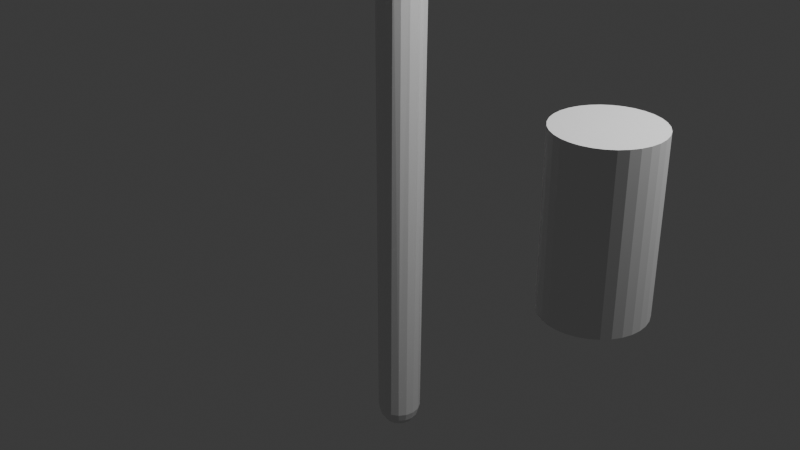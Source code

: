 # Source: Tree.blend  (saved by Blender 4.5.90; exported with 4.5.12 LTS)
import bpy
from mathutils import Matrix  # noqa: F401  (used for matrix-valued properties, if any)

bpy.ops.wm.read_factory_settings(use_empty=True)
scene = bpy.context.scene
scene.name = 'Scene'

# ---- collections
col_collection = bpy.data.collections.new('Collection'); scene.collection.children.link(col_collection)

# ---- materials (node trees are filled in below, after node groups)
mat_material = bpy.data.materials.new('Material')
mat_material.alpha_threshold = 0.0
mat_material.roughness = 0.5
mat_material.line_color = (0.0, 0.0, 0.0, 1.0)

# ---- material node trees
mat_material.use_nodes = True; mat_material.node_tree.nodes.clear()
_N = mat_material.node_tree.nodes; _L = mat_material.node_tree.links
n0 = _N.new('ShaderNodeOutputMaterial'); n0.name = 'Material Output'; n0.location = (200, 100)
n1 = _N.new('ShaderNodeBsdfPrincipled'); n1.name = 'Principled BSDF'; n1.location = (-200, 100)
n1.inputs[3].default_value = 1.45
_L.new(n1.outputs[0], n0.inputs[0])
n0.is_active_output = True

# ---- world
world_world = bpy.data.worlds.new('World'); scene.world = world_world
world_world.use_nodes = True; world_world.node_tree.nodes.clear()
_N = world_world.node_tree.nodes; _L = world_world.node_tree.links
n0 = _N.new('ShaderNodeOutputWorld'); n0.name = 'World Output'; n0.location = (200, 100)
n1 = _N.new('ShaderNodeBackground'); n1.name = 'Background'; n1.location = (-200, 100)
n1.inputs[0].default_value = (0.05088, 0.05088, 0.05088, 1.0)
_L.new(n1.outputs[0], n0.inputs[0])
n0.is_active_output = True
world_world.color = (0.05088, 0.05088, 0.05088)
world_world.sun_shadow_jitter_overblur = 0.0

# ---- cameras
cam_camera = bpy.data.cameras.new('Camera')
cam_camera.clip_end = 100.0
cam_camera.ortho_scale = 7.314

# ---- lights
light_light = bpy.data.lights.new('Light', 'POINT')
light_light.energy = 1000.0
light_light.shadow_soft_size = 0.1

# ---- meshes
me_cube = bpy.data.meshes.new('Cube')
me_cube.from_pydata([(0.0, 0.0, -2.522), (0.0, 0.0, 0.2695), (0.04728, -5.159e-07, 3.839), (0.08814, -1.145e-06, 7.176), (0.06695, -0.7217, 14.02), (2.347, -0.4305, 10.38), (-1.412, 0.4934, 5.96), (-3.906, 0.729, 7.041), (-1.388, 0.9948, 8.259), (0.009753, -0.5329, 11.66), (-0.8322, -0.8123, 13.12)], [(0, 1), (1, 2), (2, 3), (9, 4), (3, 5), (2, 6), (6, 7), (6, 8), (3, 9), (9, 10)], [])
_uv = me_cube.uv_layers.new(name='UVMap')
_uv.uv.foreach_set('vector', [])
me_cube.materials.append(mat_material)
me_cube.use_mirror_vertex_groups = False
me_cube.update()
me_cylinder = bpy.data.meshes.new('Cylinder')
me_cylinder.from_pydata([(6.077e-09, 0.4981, 0.0), (6.077e-09, 0.4981, 1.7), (0.09717, 0.4885, 0.0), (0.09717, 0.4885, 1.7), (0.1906, 0.4602, 0.0), (0.1906, 0.4602, 1.7), (0.2767, 0.4141, 0.0), (0.2767, 0.4141, 1.7), (0.3522, 0.3522, 0.0), (0.3522, 0.3522, 1.7), (0.4141, 0.2767, 0.0), (0.4141, 0.2767, 1.7), (0.4602, 0.1906, 0.0), (0.4602, 0.1906, 1.7), (0.4885, 0.09717, 0.0), (0.4885, 0.09717, 1.7), (0.4981, 9.349e-10, 0.0), (0.4981, 9.349e-10, 1.7), (0.4885, -0.09717, 0.0), (0.4885, -0.09717, 1.7), (0.4602, -0.1906, 0.0), (0.4602, -0.1906, 1.7), (0.4141, -0.2767, 0.0), (0.4141, -0.2767, 1.7), (0.3522, -0.3522, 0.0), (0.3522, -0.3522, 1.7), (0.2767, -0.4141, 0.0), (0.2767, -0.4141, 1.7), (0.1906, -0.4602, 0.0), (0.1906, -0.4602, 1.7), (0.09717, -0.4885, 0.0), (0.09717, -0.4885, 1.7), (6.077e-09, -0.4981, 0.0), (6.077e-09, -0.4981, 1.7), (-0.09717, -0.4885, 0.0), (-0.09717, -0.4885, 1.7), (-0.1906, -0.4602, 0.0), (-0.1906, -0.4602, 1.7), (-0.2767, -0.4141, 0.0), (-0.2767, -0.4141, 1.7), (-0.3522, -0.3522, 0.0), (-0.3522, -0.3522, 1.7), (-0.4141, -0.2767, 0.0), (-0.4141, -0.2767, 1.7), (-0.4602, -0.1906, 0.0), (-0.4602, -0.1906, 1.7), (-0.4885, -0.09717, 0.0), (-0.4885, -0.09717, 1.7), (-0.4981, 9.349e-10, 0.0), (-0.4981, 9.349e-10, 1.7), (-0.4885, 0.09717, 0.0), (-0.4885, 0.09717, 1.7), (-0.4602, 0.1906, 0.0), (-0.4602, 0.1906, 1.7), (-0.4141, 0.2767, 0.0), (-0.4141, 0.2767, 1.7), (-0.3522, 0.3522, 0.0), (-0.3522, 0.3522, 1.7), (-0.2767, 0.4141, 0.0), (-0.2767, 0.4141, 1.7), (-0.1906, 0.4602, 0.0), (-0.1906, 0.4602, 1.7), (-0.09717, 0.4885, 0.0), (-0.09717, 0.4885, 1.7)], [], [(0, 1, 3, 2), (2, 3, 5, 4), (4, 5, 7, 6), (6, 7, 9, 8), (8, 9, 11, 10), (10, 11, 13, 12), (12, 13, 15, 14), (14, 15, 17, 16), (16, 17, 19, 18), (18, 19, 21, 20), (20, 21, 23, 22), (22, 23, 25, 24), (24, 25, 27, 26), (26, 27, 29, 28), (28, 29, 31, 30), (30, 31, 33, 32), (32, 33, 35, 34), (34, 35, 37, 36), (36, 37, 39, 38), (38, 39, 41, 40), (40, 41, 43, 42), (42, 43, 45, 44), (44, 45, 47, 46), (46, 47, 49, 48), (48, 49, 51, 50), (50, 51, 53, 52), (52, 53, 55, 54), (54, 55, 57, 56), (56, 57, 59, 58), (58, 59, 61, 60), (3, 1, 63, 61, 59, 57, 55, 53, 51, 49, 47, 45, 43, 41, 39, 37, 35, 33, 31, 29, 27, 25, 23, 21, 19, 17, 15, 13, 11, 9, 7, 5), (60, 61, 63, 62), (62, 63, 1, 0), (0, 2, 4, 6, 8, 10, 12, 14, 16, 18, 20, 22, 24, 26, 28, 30, 32, 34, 36, 38, 40, 42, 44, 46, 48, 50, 52, 54, 56, 58, 60, 62)])
_uv = me_cylinder.uv_layers.new(name='UVMap')
_uv.uv.foreach_set('vector', [1.0, 0.5, 1.0, 1.0, 0.9688, 1.0, 0.9688, 0.5, 0.9688, 0.5, 0.9688, 1.0, 0.9375, 1.0, 0.9375, 0.5, 0.9375, 0.5, 0.9375, 1.0, 0.9062, 1.0, 0.9062, 0.5, 0.9062, 0.5, 0.9062, 1.0, 0.875, 1.0, 0.875, 0.5, 0.875, 0.5, 0.875, 1.0, 0.8438, 1.0, 0.8438, 0.5, 0.8438, 0.5, 0.8438, 1.0, 0.8125, 1.0, 0.8125, 0.5, 0.8125, 0.5, 0.8125, 1.0, 0.7812, 1.0, 0.7812, 0.5, 0.7812, 0.5, 0.7812, 1.0, 0.75, 1.0, 0.75, 0.5, 0.75, 0.5, 0.75, 1.0, 0.7188, 1.0, 0.7188, 0.5, 0.7188, 0.5, 0.7188, 1.0, 0.6875, 1.0, 0.6875, 0.5, 0.6875, 0.5, 0.6875, 1.0, 0.6562, 1.0, 0.6562, 0.5, 0.6562, 0.5, 0.6562, 1.0, 0.625, 1.0, 0.625, 0.5, 0.625, 0.5, 0.625, 1.0, 0.5938, 1.0, 0.5938, 0.5, 0.5938, 0.5, 0.5938, 1.0, 0.5625, 1.0, 0.5625, 0.5, 0.5625, 0.5, 0.5625, 1.0, 0.5312, 1.0, 0.5312, 0.5, 0.5312, 0.5, 0.5312, 1.0, 0.5, 1.0, 0.5, 0.5, 0.5, 0.5, 0.5, 1.0, 0.4688, 1.0, 0.4688, 0.5, 0.4688, 0.5, 0.4688, 1.0, 0.4375, 1.0, 0.4375, 0.5, 0.4375, 0.5, 0.4375, 1.0, 0.4062, 1.0, 0.4062, 0.5, 0.4062, 0.5, 0.4062, 1.0, 0.375, 1.0, 0.375, 0.5, 0.375, 0.5, 0.375, 1.0, 0.3438, 1.0, 0.3438, 0.5, 0.3438, 0.5, 0.3438, 1.0, 0.3125, 1.0, 0.3125, 0.5, 0.3125, 0.5, 0.3125, 1.0, 0.2812, 1.0, 0.2812, 0.5, 0.2812, 0.5, 0.2812, 1.0, 0.25, 1.0, 0.25, 0.5, 0.25, 0.5, 0.25, 1.0, 0.2188, 1.0, 0.2188, 0.5, 0.2188, 0.5, 0.2188, 1.0, 0.1875, 1.0, 0.1875, 0.5, 0.1875, 0.5, 0.1875, 1.0, 0.1562, 1.0, 0.1562, 0.5, 0.1562, 0.5, 0.1562, 1.0, 0.125, 1.0, 0.125, 0.5, 0.125, 0.5, 0.125, 1.0, 0.09375, 1.0, 0.09375, 0.5, 0.09375, 0.5, 0.09375, 1.0, 0.0625, 1.0, 0.0625, 0.5, 0.2968, 0.4854, 0.25, 0.49, 0.2032, 0.4854, 0.1582, 0.4717, 0.1167, 0.4496, 0.08029, 0.4197, 0.05045, 0.3833, 0.02827, 0.3418, 0.01461, 0.2968, 0.01, 0.25, 0.01461, 0.2032, 0.02827, 0.1582, 0.05045, 0.1167, 0.08029, 0.08029, 0.1167, 0.05045, 0.1582, 0.02827, 0.2032, 0.01461, 0.25, 0.01, 0.2968, 0.01461, 0.3418, 0.02827, 0.3833, 0.05045, 0.4197, 0.08029, 0.4496, 0.1167, 0.4717, 0.1582, 0.4854, 0.2032, 0.49, 0.25, 0.4854, 0.2968, 0.4717, 0.3418, 0.4496, 0.3833, 0.4197, 0.4197, 0.3833, 0.4496, 0.3418, 0.4717, 0.0625, 0.5, 0.0625, 1.0, 0.03125, 1.0, 0.03125, 0.5, 0.03125, 0.5, 0.03125, 1.0, 0.0, 1.0, 0.0, 0.5, 0.75, 0.49, 0.7968, 0.4854, 0.8418, 0.4717, 0.8833, 0.4496, 0.9197, 0.4197, 0.9496, 0.3833, 0.9717, 0.3418, 0.9854, 0.2968, 0.99, 0.25, 0.9854, 0.2032, 0.9717, 0.1582, 0.9496, 0.1167, 0.9197, 0.08029, 0.8833, 0.05045, 0.8418, 0.02827, 0.7968, 0.01461, 0.75, 0.01, 0.7032, 0.01461, 0.6582, 0.02827, 0.6167, 0.05045, 0.5803, 0.08029, 0.5504, 0.1167, 0.5283, 0.1582, 0.5146, 0.2032, 0.51, 0.25, 0.5146, 0.2968, 0.5283, 0.3418, 0.5504, 0.3833, 0.5803, 0.4197, 0.6167, 0.4496, 0.6582, 0.4717, 0.7032, 0.4854])
me_cylinder.update()

# ---- objects
ob_cube = bpy.data.objects.new('Cube', me_cube)
ob_light = bpy.data.objects.new('Light', light_light)
ob_camera = bpy.data.objects.new('Camera', cam_camera)
ob_cylinder = bpy.data.objects.new('Cylinder', me_cylinder)

# ---- transforms, parenting, visibility, modifiers, constraints
ob_cube.location = (0.0, 0.0, 0.0)
ob_cube.lock_rotations_4d = False
ob_cube.empty_display_type = 'ARROWS'
ob_cube.lineart.crease_threshold = 0.0
_m = ob_cube.modifiers.new('Skin', 'SKIN')
_m = ob_cube.modifiers.new('Subdivision', 'SUBSURF')
_m = ob_cube.modifiers.new('Decimate', 'DECIMATE')
_m.decimate_type = 'DISSOLVE'
ob_light.location = (4.076, 1.005, 5.904)
ob_light.rotation_euler = (0.6503, 0.05522, 1.866)
ob_light.lock_rotations_4d = False
ob_light.empty_display_type = 'ARROWS'
ob_light.color = (0.0, 0.0, 0.0, 0.0)
ob_light.lineart.crease_threshold = 0.0
ob_camera.location = (7.359, -6.926, 4.958)
ob_camera.rotation_euler = (1.109, 0.0, 0.8149)
ob_camera.lock_rotations_4d = False
ob_camera.empty_display_type = 'ARROWS'
ob_camera.color = (0.0, 0.0, 0.0, 0.0)
ob_camera.display_type = 'WIRE'
ob_camera.lineart.crease_threshold = 0.0
ob_cylinder.location = (2.451, 0.0, 0.0)

# ---- collection membership
col_collection.objects.link(ob_cube)
col_collection.objects.link(ob_light)
col_collection.objects.link(ob_camera)
col_collection.objects.link(ob_cylinder)

# ---- scene / render settings (as saved in the file)
scene.camera = ob_camera
scene.frame_start = 1; scene.frame_end = 250; scene.frame_set(1)
scene.render.engine = 'BLENDER_EEVEE_NEXT'
bpy.context.view_layer.update()
